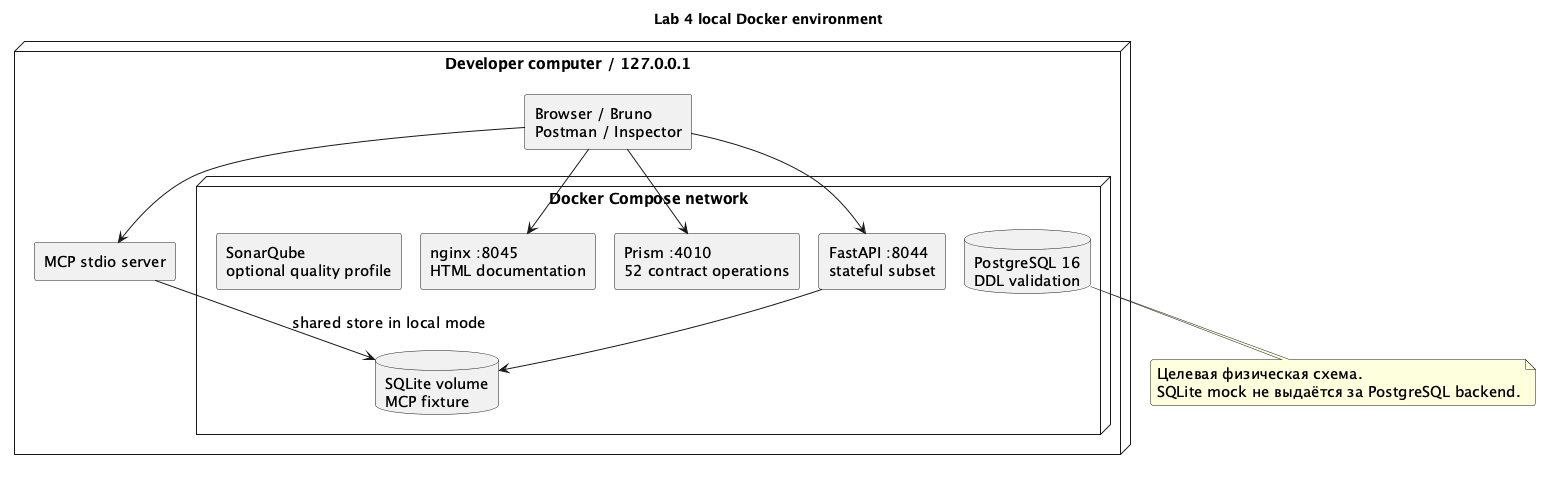

The diagram above was rendered by PlantUML. Its source (embedded in the PNG):
@startuml
!pragma layout smetana
skinparam backgroundColor white
skinparam defaultFontName "DejaVu Sans"
skinparam defaultFontSize 15
skinparam shadowing false
skinparam roundcorner 5
skinparam linetype ortho
skinparam classBackgroundColor #F6F8F7
skinparam classBorderColor #1F7A4B
hide circle
title Lab 4 local Docker environment
node "Developer computer / 127.0.0.1" {
  rectangle "Browser / Bruno\nPostman / Inspector" as clients
  node "Docker Compose network" {
    rectangle "nginx :8045\nHTML documentation" as web
    rectangle "Prism :4010\n52 contract operations" as prism
    rectangle "FastAPI :8044\nstateful subset" as api
    database "SQLite volume\nMCP fixture" as sqlite
    database "PostgreSQL 16\nDDL validation" as postgres
    rectangle "SonarQube\noptional quality profile" as sonar
  }
  rectangle "MCP stdio server" as mcp
}
clients --> web
clients --> prism
clients --> api
clients --> mcp
api --> sqlite
mcp --> sqlite : shared store in local mode
note bottom of postgres
  Целевая физическая схема.
  SQLite mock не выдаётся за PostgreSQL backend.
end note
@enduml